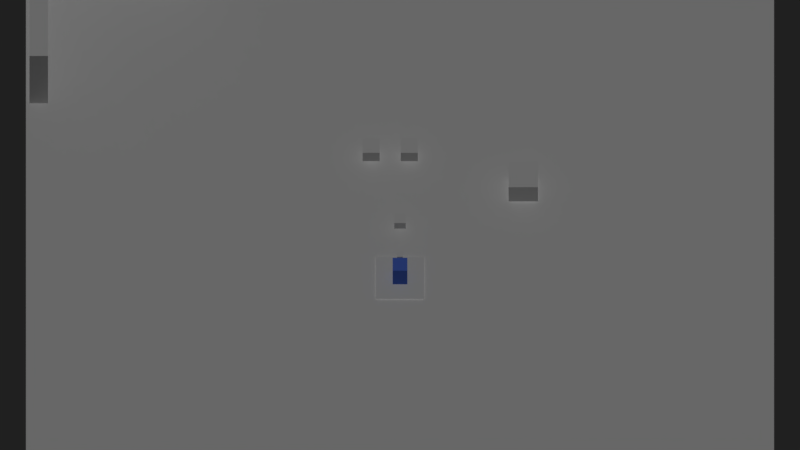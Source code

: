 # Source: shooter.blend  (saved by Blender 2.79.7; exported with 4.5.12 LTS)
import bpy
from mathutils import Matrix  # noqa: F401  (used for matrix-valued properties, if any)

bpy.ops.wm.read_factory_settings(use_empty=True)
scene = bpy.context.scene
scene.name = 'Scene'

# ---- collections
col_collection_1 = bpy.data.collections.new('Collection 1'); scene.collection.children.link(col_collection_1)
col_collection_2 = bpy.data.collections.new('Collection 2'); scene.collection.children.link(col_collection_2)
col_collection_2.hide_render = True
col_collection_2.hide_viewport = True
col_collection_3 = bpy.data.collections.new('Collection 3'); scene.collection.children.link(col_collection_3)
col_collection_3.hide_render = True
col_collection_3.hide_viewport = True
col_collection_4 = bpy.data.collections.new('Collection 4'); scene.collection.children.link(col_collection_4)
col_collection_4.hide_render = True
col_collection_4.hide_viewport = True
col_guns = bpy.data.collections.new('guns')  # instanced only; not linked into the scene

# ---- materials (node trees are filled in below, after node groups)
mat_ground = bpy.data.materials.new('Ground')
mat_ground.alpha_threshold = 0.0
mat_ground.use_transparent_shadow = False
mat_ground.roughness = 0.5
mat_ground.line_color = (0.0, 0.0, 0.0, 1.0)
mat_cube = bpy.data.materials.new('Cube')
mat_cube.alpha_threshold = 0.0
mat_cube.use_transparent_shadow = False
mat_cube.diffuse_color = (0.1, 0.2, 0.8, 1.0)
mat_cube.roughness = 0.5
mat_cube.line_color = (0.0, 0.0, 0.0, 1.0)
mat_shadow = bpy.data.materials.new('shadow')
mat_shadow.alpha_threshold = 0.0
mat_shadow.use_transparent_shadow = False
mat_shadow.roughness = 0.5
mat_shadow.specular_intensity = 0.0
mat_sangue = bpy.data.materials.new('sangue')
mat_sangue.alpha_threshold = 0.0
mat_sangue.use_transparent_shadow = False
mat_sangue.roughness = 0.5
mat_sangue.specular_intensity = 0.0

# ---- material node trees

# ---- world
world_world = bpy.data.worlds.new('World'); scene.world = world_world
world_world.color = (0.01467, 0.01467, 0.01467)
world_world.use_sun_shadow = False
world_world.sun_shadow_jitter_overblur = 0.0

# ---- cameras
cam_camera = bpy.data.cameras.new('Camera')
cam_camera.type = 'ORTHO'
cam_camera.clip_end = 100.0
cam_camera.lens = 19.07
cam_camera.sensor_width = 32.0
cam_camera.sensor_height = 18.0
cam_camera.ortho_scale = 54.41
cam_camera.dof.focus_distance = 0.0
cam_camera.dof.aperture_fstop = 128.0

# ---- lights
light_hemi = bpy.data.lights.new('Hemi', 'SUN')
light_hemi.transmission_factor = 0.0
light_hemi.use_shadow = False
light_hemi.angle = 0.1993
light_hemi.energy = 0.5
light_hemi.shadow_buffer_clip_start = 0.5
light_hemi.shadow_soft_size = 0.1
light_hemi.shadow_cascade_max_distance = 1000.0

# ---- meshes
me_cube_006 = bpy.data.meshes.new('Cube.006')
me_cube_006.from_pydata([(-0.632, -5.75, -3.356), (-0.632, -5.75, 3.356), (-0.632, 5.75, -3.356), (-0.632, 5.75, 3.356), (0.632, -5.75, -3.356), (0.632, -5.75, 3.356), (0.632, 5.75, -3.356), (0.632, 5.75, 3.356)], [], [(0, 1, 3, 2), (2, 3, 7, 6), (6, 7, 5, 4), (4, 5, 1, 0), (2, 6, 4, 0), (7, 3, 1, 5)])
me_cube_006.use_remesh_preserve_volume = False
me_cube_006.use_remesh_preserve_attributes = False
me_cube_006.use_mirror_vertex_groups = False
me_cube_006.update()
me_cube_005 = bpy.data.meshes.new('Cube.005')
me_cube_005.from_pydata([(-0.632, -5.75, -3.356), (-0.632, -5.75, 3.356), (-0.632, 5.75, -3.356), (-0.632, 5.75, 3.356), (0.632, -5.75, -3.356), (0.632, -5.75, 3.356), (0.632, 5.75, -3.356), (0.632, 5.75, 3.356)], [], [(0, 1, 3, 2), (2, 3, 7, 6), (6, 7, 5, 4), (4, 5, 1, 0), (2, 6, 4, 0), (7, 3, 1, 5)])
me_cube_005.use_remesh_preserve_volume = False
me_cube_005.use_remesh_preserve_attributes = False
me_cube_005.use_mirror_vertex_groups = False
me_cube_005.update()
me_cube_004 = bpy.data.meshes.new('Cube.004')
me_cube_004.from_pydata([(-1.0, -1.0, -1.0), (-1.0, -1.0, 1.0), (-1.0, 1.0, -1.0), (-1.0, 1.0, 1.0), (1.0, -1.0, -1.0), (1.0, -1.0, 1.0), (1.0, 1.0, -1.0), (1.0, 1.0, 1.0)], [], [(0, 1, 3, 2), (2, 3, 7, 6), (6, 7, 5, 4), (4, 5, 1, 0), (2, 6, 4, 0), (7, 3, 1, 5)])
me_cube_004.use_remesh_preserve_volume = False
me_cube_004.use_remesh_preserve_attributes = False
me_cube_004.use_mirror_vertex_groups = False
me_cube_004.update()
me_cube_001 = bpy.data.meshes.new('Cube.001')
me_cube_001.from_pydata([(-0.3879, -0.3879, -0.3879), (-0.3879, -0.3879, 0.3879), (-0.3879, 0.3879, -0.3879), (-0.3879, 0.3879, 0.3879), (0.3879, -0.3879, -0.3879), (0.3879, -0.3879, 0.3879), (0.3879, 0.3879, -0.3879), (0.3879, 0.3879, 0.3879)], [], [(0, 1, 3, 2), (2, 3, 7, 6), (6, 7, 5, 4), (4, 5, 1, 0), (2, 6, 4, 0), (7, 3, 1, 5)])
me_cube_001.use_remesh_preserve_volume = False
me_cube_001.use_remesh_preserve_attributes = False
me_cube_001.use_mirror_vertex_groups = False
me_cube_001.update()
me_plane = bpy.data.meshes.new('Plane')
me_plane.from_pydata([(-2.544, -2.544, 0.0), (2.544, -2.544, 0.0), (-2.544, 2.544, 0.0), (2.544, 2.544, 0.0)], [], [(0, 1, 3, 2)])
me_plane.materials.append(mat_ground)
me_plane.use_remesh_preserve_volume = False
me_plane.use_remesh_preserve_attributes = False
me_plane.use_mirror_vertex_groups = False
me_plane.update()
me_cube = bpy.data.meshes.new('Cube')
me_cube.from_pydata([(0.5, 0.5, -1.0), (0.5, -0.5, -1.0), (-0.5, -0.5, -1.0), (-0.5, 0.5, -1.0), (0.5, 0.5, 1.0), (0.5, -0.5, 1.0), (-0.5, -0.5, 1.0), (-0.5, 0.5, 1.0)], [], [(0, 1, 2, 3), (4, 7, 6, 5), (0, 4, 5, 1), (1, 5, 6, 2), (2, 6, 7, 3), (4, 0, 3, 7)])
me_cube.materials.append(mat_cube)
me_cube.use_remesh_preserve_volume = False
me_cube.use_remesh_preserve_attributes = False
me_cube.use_mirror_vertex_groups = False
me_cube.update()
me_plane_001 = bpy.data.meshes.new('Plane.001')
me_plane_001.from_pydata([(-1.638, -1.638, 0.0), (1.638, -1.638, 0.0), (-1.638, 1.638, 0.0), (1.638, 1.638, 0.0)], [], [(0, 1, 3, 2)])
_uv = me_plane_001.uv_layers.new(name='UVMap')
_uv.uv.foreach_set('vector', [0.1374, 0.1374, 0.8626, 0.1374, 0.8626, 0.8626, 0.1374, 0.8626])
me_plane_001.materials.append(mat_shadow)
me_plane_001.use_remesh_preserve_volume = False
me_plane_001.use_remesh_preserve_attributes = False
me_plane_001.use_mirror_vertex_groups = False
me_plane_001.update()
me_cube_002 = bpy.data.meshes.new('Cube.002')
me_cube_002.from_pydata([(-0.1986, -0.1986, -0.1986), (-0.1986, -0.1986, 0.1986), (-0.1986, 0.1986, -0.1986), (-0.1986, 0.1986, 0.1986), (0.1986, -0.1986, -0.1986), (0.1986, -0.1986, 0.1986), (0.1986, 0.1986, -0.1986), (0.1986, 0.1986, 0.1986)], [], [(0, 1, 3, 2), (2, 3, 7, 6), (6, 7, 5, 4), (4, 5, 1, 0), (2, 6, 4, 0), (7, 3, 1, 5)])
me_cube_002.use_remesh_preserve_volume = False
me_cube_002.use_remesh_preserve_attributes = False
me_cube_002.use_mirror_vertex_groups = False
me_cube_002.update()
me_cube_003 = bpy.data.meshes.new('Cube.003')
me_cube_003.from_pydata([(-0.2481, -0.2481, -0.2481), (-0.2481, -0.2481, 0.2481), (-0.2481, 0.2481, -0.2481), (-0.2481, 0.2481, 0.2481), (0.2481, -0.2481, -0.2481), (0.2481, -0.2481, 0.2481), (0.2481, 0.2481, -0.2481), (0.2481, 0.2481, 0.2481)], [], [(0, 1, 3, 2), (2, 3, 7, 6), (6, 7, 5, 4), (4, 5, 1, 0), (2, 6, 4, 0), (7, 3, 1, 5)])
me_cube_003.use_remesh_preserve_volume = False
me_cube_003.use_remesh_preserve_attributes = False
me_cube_003.use_mirror_vertex_groups = False
me_cube_003.update()
me_plane_002 = bpy.data.meshes.new('Plane.002')
me_plane_002.from_pydata([(-1.638, -1.638, 0.0), (1.638, -1.638, 0.0), (-1.638, 1.638, 0.0), (1.638, 1.638, 0.0)], [], [(0, 1, 3, 2)])
_uv = me_plane_002.uv_layers.new(name='UVMap')
_uv.uv.foreach_set('vector', [-0.04512, -0.04512, 1.045, -0.04512, 1.045, 1.045, -0.04512, 1.045])
me_plane_002.materials.append(mat_sangue)
me_plane_002.use_remesh_preserve_volume = False
me_plane_002.use_remesh_preserve_attributes = False
me_plane_002.use_mirror_vertex_groups = False
me_plane_002.update()
me_gun = bpy.data.meshes.new('gun')
me_gun.from_pydata([(-0.5805, -0.5805, -0.5805), (-0.5805, -0.5805, 0.5805), (-0.5805, 0.5805, -0.5805), (-0.5805, 0.5805, 0.5805), (0.5805, -0.5805, -0.5805), (0.5805, -0.5805, 0.5805), (0.5805, 0.5805, -0.5805), (0.5805, 0.5805, 0.5805)], [], [(0, 1, 3, 2), (2, 3, 7, 6), (6, 7, 5, 4), (4, 5, 1, 0), (2, 6, 4, 0), (7, 3, 1, 5)])
me_gun.use_remesh_preserve_volume = False
me_gun.use_remesh_preserve_attributes = False
me_gun.use_mirror_vertex_groups = False
me_gun.update()

# ---- objects
ob_guns_001 = bpy.data.objects.new('guns.001', None)
ob_guns = bpy.data.objects.new('guns', None)
ob_cube_002 = bpy.data.objects.new('Cube.002', me_cube_006)
ob_cube_001 = bpy.data.objects.new('Cube.001', me_cube_005)
ob_cube = bpy.data.objects.new('Cube', me_cube_004)
ob_mira = bpy.data.objects.new('mira', me_cube_001)
ob_plane = bpy.data.objects.new('Plane', me_plane)
ob_player = bpy.data.objects.new('player', me_cube)
ob_canpos = bpy.data.objects.new('canPos', None)
ob_shadowplayer = bpy.data.objects.new('shadowPlayer', me_plane_001)
ob_hemi = bpy.data.objects.new('Hemi', light_hemi)
ob_camera = bpy.data.objects.new('Camera', cam_camera)
ob_pivor = bpy.data.objects.new('pivor', None)
ob_spw_bulet = bpy.data.objects.new('spw_bulet', None)
ob_mira_001 = bpy.data.objects.new('mira.001', me_cube_002)
ob_buler_payer = bpy.data.objects.new('buler_payer', me_cube_003)
ob_sangue = bpy.data.objects.new('sangue', me_plane_002)
ob_gun = bpy.data.objects.new('gun', me_gun)

# ---- transforms, parenting, visibility, modifiers, constraints
ob_guns_001.location = (-1.967, 9.442, 1.044)
ob_guns_001.show_instancer_for_render = False
ob_guns_001.instance_type = 'COLLECTION'
ob_guns_001.lineart.crease_threshold = 0.0
ob_guns.location = (0.6322, 9.442, 1.044)
ob_guns.show_instancer_for_render = False
ob_guns.instance_type = 'COLLECTION'
ob_guns.lineart.crease_threshold = 0.0
ob_cube_002.location = (-18.7, 24.51, 3.3)
ob_cube_002.rotation_euler = (0.0, -0.0, 1.571)
ob_cube_002.lineart.crease_threshold = 0.0
ob_cube_001.location = (-24.57, 19.36, 3.3)
ob_cube_001.lineart.crease_threshold = 0.0
ob_cube.location = (8.387, 6.893, 1.166)
ob_cube.lineart.crease_threshold = 0.0
ob_mira.location = (0.0, 3.925, 1.0)
ob_mira.lineart.crease_threshold = 0.0
ob_plane.location = (0.0, 0.0, 0.0)
ob_plane.scale = (10.0, 10.0, 10.0)
ob_plane.lineart.crease_threshold = 0.0
ob_player.location = (0.0, 0.0, 1.0)
ob_player.lock_rotations_4d = False
ob_player.empty_display_type = 'ARROWS'
ob_player.lineart.crease_threshold = 0.0
ob_canpos.parent = ob_player
ob_canpos.matrix_parent_inverse = Matrix(((1.0, 0.0, 0.0, 0.0), (0.0, 1.0, 0.0, 0.0), (0.0, 0.0, 1.0, -1.0), (0.0, 0.0, 0.0, 1.0)))
ob_canpos.location = (0.0, 0.0, 1.213)
ob_canpos.lineart.crease_threshold = 0.0
ob_shadowplayer.parent = ob_canpos
ob_shadowplayer.matrix_parent_inverse = Matrix(((1.0, 0.0, 0.0, -0.0), (0.0, 1.0, 0.0, -0.0), (0.0, 0.0, 1.0, -1.213), (0.0, 0.0, 0.0, 1.0)))
ob_shadowplayer.location = (0.0, 0.0, 0.08262)
ob_shadowplayer.lineart.crease_threshold = 0.0
ob_hemi.parent = ob_canpos
ob_hemi.matrix_parent_inverse = Matrix(((1.0, 0.0, 0.0, -0.0), (0.0, 1.0, 0.0, -0.0), (0.0, 0.0, 1.0, -1.213), (0.0, 0.0, 0.0, 1.0)))
ob_hemi.location = (0.0, 0.0, 20.58)
ob_hemi.rotation_euler = (0.1173, -0.2403, -0.02285)
ob_hemi.lineart.crease_threshold = 0.0
ob_camera.parent = ob_canpos
ob_camera.matrix_parent_inverse = Matrix(((1.0, 0.0, 0.0, -0.0), (0.0, 1.0, 0.0, -0.0), (0.0, 0.0, 1.0, -1.213), (0.0, 0.0, 0.0, 1.0)))
ob_camera.location = (0.0, -7.755, 21.55)
ob_camera.rotation_euler = (0.5048, -0.0, 0.0)
ob_camera.lock_rotations_4d = False
ob_camera.empty_display_type = 'ARROWS'
ob_camera.color = (0.0, 0.0, 0.0, 0.0)
ob_camera.display_type = 'WIRE'
ob_camera.lineart.crease_threshold = 0.0
ob_pivor.parent = ob_player
ob_pivor.matrix_parent_inverse = Matrix(((1.0, 0.0, 0.0, 0.0), (0.0, 1.0, 0.0, 0.0), (0.0, 0.0, 1.0, -1.0), (0.0, 0.0, 0.0, 1.0)))
ob_pivor.location = (0.0, 0.0, 1.0)
ob_pivor.lineart.crease_threshold = 0.0
ob_spw_bulet.parent = ob_pivor
ob_spw_bulet.matrix_parent_inverse = Matrix(((1.0, 0.0, 0.0, 0.0), (0.0, 1.0, 0.0, 0.0), (0.0, 0.0, 1.0, -1.0), (0.0, 0.0, 0.0, 1.0)))
ob_spw_bulet.location = (0.0, 1.18, 1.0)
ob_spw_bulet.lineart.crease_threshold = 0.0
ob_mira_001.parent = ob_spw_bulet
ob_mira_001.matrix_parent_inverse = Matrix(((1.0, 0.0, 0.0, -0.0), (0.0, 1.0, 0.0, -1.18), (0.0, 0.0, 1.0, -1.0), (0.0, 0.0, 0.0, 1.0)))
ob_mira_001.location = (0.0, 1.213, 1.0)
ob_mira_001.lineart.crease_threshold = 0.0
ob_buler_payer.location = (0.0, 0.0, 0.0)
ob_buler_payer.lineart.crease_threshold = 0.0
ob_sangue.location = (0.0, 0.0, 0.0)
ob_sangue.lineart.crease_threshold = 0.0
ob_gun.location = (0.0, 0.0, 0.0)
ob_gun.lineart.crease_threshold = 0.0
ob_guns_001.instance_collection = col_guns
ob_guns.instance_collection = col_guns

# ---- collection membership
col_collection_1.objects.link(ob_guns_001)
col_collection_1.objects.link(ob_guns)
col_collection_1.objects.link(ob_cube_002)
col_collection_1.objects.link(ob_cube_001)
col_collection_1.objects.link(ob_cube)
col_collection_1.objects.link(ob_mira)
col_collection_1.objects.link(ob_plane)
col_collection_1.objects.link(ob_player)
col_collection_1.objects.link(ob_canpos)
col_collection_1.objects.link(ob_shadowplayer)
col_collection_1.objects.link(ob_hemi)
col_collection_1.objects.link(ob_camera)
col_collection_1.objects.link(ob_pivor)
col_collection_1.objects.link(ob_spw_bulet)
col_collection_1.objects.link(ob_mira_001)
col_collection_2.objects.link(ob_buler_payer)
col_collection_3.objects.link(ob_sangue)
col_collection_4.objects.link(ob_gun)
col_guns.objects.link(ob_gun)

# ---- scene / render settings (as saved in the file)
scene.camera = ob_camera
scene.frame_start = 1; scene.frame_end = 250; scene.frame_set(1)
scene.render.engine = 'BLENDER_EEVEE_NEXT'
scene.render.resolution_percentage = 50
scene.render.dither_intensity = 0.0
scene.cycles.use_denoising = False
scene.cycles.samples = 128
scene.cycles.sampling_pattern = 'TABULATED_SOBOL'
scene.cycles.use_adaptive_sampling = False
scene.cycles.use_light_tree = False
scene.view_settings.view_transform = 'Standard'
bpy.context.view_layer.update()
